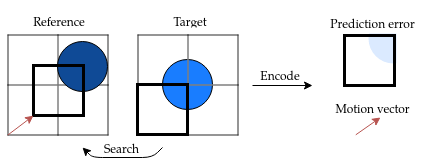

The diagram above was exported from draw.io. Its source (the exported page's mxGraphModel, read from the mxfile embedded in the PNG):
<mxGraphModel dx="477" dy="267" grid="1" gridSize="10" guides="1" tooltips="1" connect="1" arrows="1" fold="1" page="1" pageScale="1" pageWidth="826" pageHeight="1169" background="#ffffff" math="0">
  <root>
    <mxCell id="0" />
    <mxCell id="1" parent="0" />
    <mxCell id="16" value="" style="ellipse;whiteSpace=wrap;html=1;shadow=0;fillColor=#DBEAFF;strokeColor=none;" vertex="1" parent="1">
      <mxGeometry x="466" y="36" width="50" height="50" as="geometry" />
    </mxCell>
    <mxCell id="15" value="" style="whiteSpace=wrap;html=1;shadow=0;fillColor=none;strokeWidth=3;" vertex="1" parent="1">
      <mxGeometry x="442" y="58" width="50" height="50" as="geometry" />
    </mxCell>
    <mxCell id="4" value="&lt;table border=&quot;1&quot; width=&quot;100%&quot; style=&quot;width: 100% ; height: 100% ; border-collapse: collapse&quot;&gt;&lt;tbody&gt;&lt;tr&gt;&lt;td align=&quot;center&quot;&gt;&amp;nbsp; &amp;nbsp; &amp;nbsp; &amp;nbsp; &amp;nbsp; &amp;nbsp;&lt;/td&gt;&lt;td align=&quot;center&quot;&gt;&amp;nbsp; &amp;nbsp; &amp;nbsp; &amp;nbsp; &amp;nbsp; &amp;nbsp;&lt;/td&gt;&lt;/tr&gt;&lt;tr&gt;&lt;td align=&quot;center&quot;&gt;&lt;br&gt;&lt;/td&gt;&lt;td align=&quot;center&quot;&gt;&lt;br&gt;&lt;/td&gt;&lt;/tr&gt;&lt;/tbody&gt;&lt;/table&gt;" style="text;html=1;overflow=fill;" vertex="1" parent="1">
      <mxGeometry x="105" y="57" width="100" height="100" as="geometry" />
    </mxCell>
    <mxCell id="9" value="" style="ellipse;whiteSpace=wrap;html=1;shadow=0;fillColor=#197DFF;" vertex="1" parent="1">
      <mxGeometry x="260" y="82" width="50" height="50" as="geometry" />
    </mxCell>
    <mxCell id="5" value="&lt;table border=&quot;1&quot; width=&quot;100%&quot; style=&quot;width: 100% ; height: 100% ; border-collapse: collapse&quot;&gt;&lt;tbody&gt;&lt;tr&gt;&lt;td align=&quot;center&quot;&gt;&lt;/td&gt;&lt;td align=&quot;center&quot;&gt;&lt;br&gt;&lt;/td&gt;&lt;/tr&gt;&lt;tr&gt;&lt;td align=&quot;center&quot;&gt;&amp;nbsp; &amp;nbsp; &amp;nbsp; &amp;nbsp; &amp;nbsp; &amp;nbsp;&lt;/td&gt;&lt;td align=&quot;center&quot;&gt;&amp;nbsp; &amp;nbsp; &amp;nbsp; &amp;nbsp; &amp;nbsp; &amp;nbsp;&lt;/td&gt;&lt;/tr&gt;&lt;/tbody&gt;&lt;/table&gt;" style="text;html=1;overflow=fill;" vertex="1" parent="1">
      <mxGeometry x="235" y="57" width="100" height="100" as="geometry" />
    </mxCell>
    <mxCell id="8" value="" style="ellipse;whiteSpace=wrap;html=1;shadow=0;fillColor=#0F4A96;" vertex="1" parent="1">
      <mxGeometry x="155" y="64" width="50" height="50" as="geometry" />
    </mxCell>
    <mxCell id="6" value="Target" style="text;strokeColor=none;fillColor=none;align=center;verticalAlign=middle;overflow=hidden;fontFamily=TeX Gyre Pagella;horizontal=1;whiteSpace=wrap;html=1;spacingTop=0;spacingBottom=0;" vertex="1" parent="1">
      <mxGeometry x="261" y="24" width="50" height="36" as="geometry" />
    </mxCell>
    <mxCell id="7" value="Reference" style="text;strokeColor=none;fillColor=none;align=center;verticalAlign=middle;overflow=hidden;fontFamily=TeX Gyre Pagella;horizontal=1;whiteSpace=wrap;html=1;spacingTop=0;spacingBottom=0;" vertex="1" parent="1">
      <mxGeometry x="125" y="24" width="60" height="36" as="geometry" />
    </mxCell>
    <mxCell id="10" value="" style="whiteSpace=wrap;html=1;shadow=0;fillColor=none;strokeWidth=3;" vertex="1" parent="1">
      <mxGeometry x="131" y="88" width="50" height="50" as="geometry" />
    </mxCell>
    <mxCell id="11" value="" style="endArrow=classic;html=1;exitX=0.003;exitY=1.004;exitPerimeter=0;plain-red;entryX=0.004;entryY=1.004;entryPerimeter=0;" edge="1" parent="1" source="4" target="10">
      <mxGeometry width="50" height="50" relative="1" as="geometry">
        <mxPoint x="107" y="158" as="sourcePoint" />
        <mxPoint x="130" y="140" as="targetPoint" />
      </mxGeometry>
    </mxCell>
    <mxCell id="12" value="" style="whiteSpace=wrap;html=1;shadow=0;fillColor=none;strokeWidth=3;" vertex="1" parent="1">
      <mxGeometry x="235" y="107" width="50" height="50" as="geometry" />
    </mxCell>
    <mxCell id="13" value="" style="endArrow=classic;html=1;" edge="1" parent="1">
      <mxGeometry width="50" height="50" relative="1" as="geometry">
        <mxPoint x="260" y="170" as="sourcePoint" />
        <mxPoint x="180" y="170" as="targetPoint" />
        <Array as="points">
          <mxPoint x="250" y="180" />
          <mxPoint x="190" y="180" />
        </Array>
      </mxGeometry>
    </mxCell>
    <mxCell id="14" value="&lt;font face=&quot;TeX Gyre Pagella&quot;&gt;Search&lt;/font&gt;" style="text;html=1;strokeColor=none;fillColor=none;align=center;verticalAlign=middle;whiteSpace=wrap;overflow=hidden;shadow=0;" vertex="1" parent="1">
      <mxGeometry x="199" y="159" width="40" height="20" as="geometry" />
    </mxCell>
    <mxCell id="17" value="" style="whiteSpace=wrap;html=1;shadow=0;strokeWidth=3;fillColor=#FFFFFF;strokeColor=none;" vertex="1" parent="1">
      <mxGeometry x="432" y="30" width="90" height="26" as="geometry" />
    </mxCell>
    <mxCell id="18" value="" style="whiteSpace=wrap;html=1;shadow=0;strokeWidth=3;fillColor=#FFFFFF;strokeColor=none;rotation=90;" vertex="1" parent="1">
      <mxGeometry x="467" y="56" width="80" height="26" as="geometry" />
    </mxCell>
    <mxCell id="19" value="&lt;font face=&quot;TeX Gyre Pagella&quot;&gt;Prediction error&lt;/font&gt;" style="text;html=1;strokeColor=none;fillColor=none;align=center;verticalAlign=middle;whiteSpace=wrap;overflow=hidden;shadow=0;" vertex="1" parent="1">
      <mxGeometry x="419" y="34" width="99" height="20" as="geometry" />
    </mxCell>
    <mxCell id="20" value="" style="endArrow=classic;html=1;exitX=0.003;exitY=1.004;exitPerimeter=0;plain-red" edge="1" parent="1">
      <mxGeometry x="453.2832369942197" y="140" width="50" height="50" as="geometry">
        <mxPoint x="453.2832369942197" y="157.32369942196533" as="sourcePoint" />
        <mxPoint x="478" y="140" as="targetPoint" />
      </mxGeometry>
    </mxCell>
    <mxCell id="21" value="&lt;font face=&quot;TeX Gyre Pagella&quot;&gt;Motion vector&lt;/font&gt;" style="text;html=1;strokeColor=none;fillColor=none;align=center;verticalAlign=middle;whiteSpace=wrap;overflow=hidden;shadow=0;" vertex="1" parent="1">
      <mxGeometry x="419" y="119" width="99" height="20" as="geometry" />
    </mxCell>
    <mxCell id="23" value="" style="endArrow=classic;html=1;" edge="1" parent="1">
      <mxGeometry width="50" height="50" relative="1" as="geometry">
        <mxPoint x="350" y="108" as="sourcePoint" />
        <mxPoint x="410" y="108" as="targetPoint" />
      </mxGeometry>
    </mxCell>
    <mxCell id="24" value="&lt;font face=&quot;TeX Gyre Pagella&quot;&gt;Encode&lt;/font&gt;" style="text;html=1;strokeColor=none;fillColor=none;align=center;verticalAlign=middle;whiteSpace=wrap;overflow=hidden;shadow=0;" vertex="1" parent="1">
      <mxGeometry x="351" y="86" width="50" height="20" as="geometry" />
    </mxCell>
  </root>
</mxGraphModel>